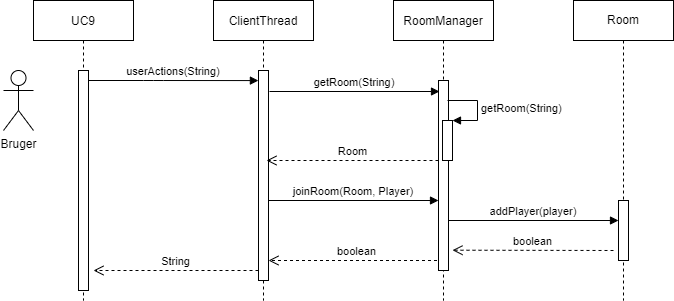

The diagram above was exported from draw.io. Its source (the exported page's mxGraphModel, read from the mxfile embedded in the PNG):
<mxGraphModel dx="1250" dy="684" grid="1" gridSize="10" guides="1" tooltips="1" connect="1" arrows="1" fold="1" page="1" pageScale="1" pageWidth="1654" pageHeight="1169" math="0" shadow="0">
  <root>
    <mxCell id="0" />
    <mxCell id="1" parent="0" />
    <mxCell id="PTA5RiM4nNZ8PF-YQwE9-1" value="UC9" style="shape=umlLifeline;perimeter=lifelinePerimeter;container=1;collapsible=0;recursiveResize=0;rounded=0;shadow=0;strokeWidth=1;" parent="1" vertex="1">
      <mxGeometry x="120" y="80" width="100" height="300" as="geometry" />
    </mxCell>
    <mxCell id="PTA5RiM4nNZ8PF-YQwE9-2" value="" style="points=[];perimeter=orthogonalPerimeter;rounded=0;shadow=0;strokeWidth=1;" parent="PTA5RiM4nNZ8PF-YQwE9-1" vertex="1">
      <mxGeometry x="45" y="70" width="10" height="220" as="geometry" />
    </mxCell>
    <mxCell id="PTA5RiM4nNZ8PF-YQwE9-3" value="ClientThread" style="shape=umlLifeline;perimeter=lifelinePerimeter;container=1;collapsible=0;recursiveResize=0;rounded=0;shadow=0;strokeWidth=1;" parent="1" vertex="1">
      <mxGeometry x="300" y="80" width="100" height="300" as="geometry" />
    </mxCell>
    <mxCell id="PTA5RiM4nNZ8PF-YQwE9-4" value="" style="points=[];perimeter=orthogonalPerimeter;rounded=0;shadow=0;strokeWidth=1;" parent="PTA5RiM4nNZ8PF-YQwE9-3" vertex="1">
      <mxGeometry x="45" y="70" width="10" height="210" as="geometry" />
    </mxCell>
    <mxCell id="PTA5RiM4nNZ8PF-YQwE9-15" value="joinRoom(Room, Player)" style="verticalAlign=bottom;endArrow=block;entryX=0;entryY=0;shadow=0;strokeWidth=1;" parent="PTA5RiM4nNZ8PF-YQwE9-3" edge="1">
      <mxGeometry relative="1" as="geometry">
        <mxPoint x="55" y="200.0000000000001" as="sourcePoint" />
        <mxPoint x="224.99999999999977" y="200.0000000000001" as="targetPoint" />
      </mxGeometry>
    </mxCell>
    <mxCell id="PTA5RiM4nNZ8PF-YQwE9-20" value="boolean" style="html=1;verticalAlign=bottom;endArrow=open;dashed=1;endSize=8;rounded=0;" parent="PTA5RiM4nNZ8PF-YQwE9-3" source="PTA5RiM4nNZ8PF-YQwE9-7" edge="1">
      <mxGeometry relative="1" as="geometry">
        <mxPoint x="216" y="260.29" as="sourcePoint" />
        <mxPoint x="55" y="259.99999999999983" as="targetPoint" />
      </mxGeometry>
    </mxCell>
    <mxCell id="PTA5RiM4nNZ8PF-YQwE9-6" value="userActions(String)" style="verticalAlign=bottom;endArrow=block;entryX=-0.01;entryY=0.048;shadow=0;strokeWidth=1;entryDx=0;entryDy=0;entryPerimeter=0;" parent="1" source="PTA5RiM4nNZ8PF-YQwE9-2" target="PTA5RiM4nNZ8PF-YQwE9-4" edge="1">
      <mxGeometry relative="1" as="geometry">
        <mxPoint x="275" y="160" as="sourcePoint" />
        <Array as="points">
          <mxPoint x="240" y="160" />
        </Array>
      </mxGeometry>
    </mxCell>
    <mxCell id="PTA5RiM4nNZ8PF-YQwE9-7" value="RoomManager" style="shape=umlLifeline;perimeter=lifelinePerimeter;container=1;collapsible=0;recursiveResize=0;rounded=0;shadow=0;strokeWidth=1;" parent="1" vertex="1">
      <mxGeometry x="480" y="80" width="100" height="300" as="geometry" />
    </mxCell>
    <mxCell id="PTA5RiM4nNZ8PF-YQwE9-8" value="" style="points=[];perimeter=orthogonalPerimeter;rounded=0;shadow=0;strokeWidth=1;" parent="PTA5RiM4nNZ8PF-YQwE9-7" vertex="1">
      <mxGeometry x="45" y="80" width="10" height="190" as="geometry" />
    </mxCell>
    <mxCell id="PTA5RiM4nNZ8PF-YQwE9-9" value="" style="html=1;points=[];perimeter=orthogonalPerimeter;" parent="PTA5RiM4nNZ8PF-YQwE9-7" vertex="1">
      <mxGeometry x="49" y="120" width="10" height="40" as="geometry" />
    </mxCell>
    <mxCell id="PTA5RiM4nNZ8PF-YQwE9-10" value="&lt;span style=&quot;text-align: center;&quot;&gt;getRoom(String)&lt;/span&gt;" style="edgeStyle=orthogonalEdgeStyle;html=1;align=left;spacingLeft=2;endArrow=block;rounded=0;entryX=1;entryY=0;" parent="PTA5RiM4nNZ8PF-YQwE9-7" target="PTA5RiM4nNZ8PF-YQwE9-9" edge="1">
      <mxGeometry relative="1" as="geometry">
        <mxPoint x="54" y="100" as="sourcePoint" />
        <Array as="points">
          <mxPoint x="84" y="100" />
        </Array>
      </mxGeometry>
    </mxCell>
    <mxCell id="PTA5RiM4nNZ8PF-YQwE9-17" value="addPlayer(player)" style="verticalAlign=bottom;endArrow=block;entryX=0;entryY=0;shadow=0;strokeWidth=1;" parent="PTA5RiM4nNZ8PF-YQwE9-7" edge="1">
      <mxGeometry relative="1" as="geometry">
        <mxPoint x="55" y="220.0000000000001" as="sourcePoint" />
        <mxPoint x="224.99999999999977" y="220.0000000000001" as="targetPoint" />
      </mxGeometry>
    </mxCell>
    <mxCell id="PTA5RiM4nNZ8PF-YQwE9-11" value="Bruger" style="shape=umlActor;verticalLabelPosition=bottom;verticalAlign=top;html=1;outlineConnect=0;" parent="1" vertex="1">
      <mxGeometry x="90" y="150" width="30" height="60" as="geometry" />
    </mxCell>
    <mxCell id="PTA5RiM4nNZ8PF-YQwE9-12" value="getRoom(String)" style="verticalAlign=bottom;endArrow=block;entryX=0;entryY=0;shadow=0;strokeWidth=1;" parent="1" edge="1">
      <mxGeometry relative="1" as="geometry">
        <mxPoint x="356" y="171.0000000000001" as="sourcePoint" />
        <mxPoint x="525.9999999999998" y="171.0000000000001" as="targetPoint" />
      </mxGeometry>
    </mxCell>
    <mxCell id="PTA5RiM4nNZ8PF-YQwE9-13" value="Room" style="html=1;verticalAlign=bottom;endArrow=open;dashed=1;endSize=8;rounded=0;" parent="1" source="PTA5RiM4nNZ8PF-YQwE9-8" edge="1">
      <mxGeometry relative="1" as="geometry">
        <mxPoint x="520" y="250" as="sourcePoint" />
        <mxPoint x="353" y="239.9999999999999" as="targetPoint" />
      </mxGeometry>
    </mxCell>
    <mxCell id="PTA5RiM4nNZ8PF-YQwE9-16" value="Room" style="shape=umlLifeline;perimeter=lifelinePerimeter;whiteSpace=wrap;html=1;container=1;collapsible=0;recursiveResize=0;outlineConnect=0;" parent="1" vertex="1">
      <mxGeometry x="660" y="80" width="100" height="300" as="geometry" />
    </mxCell>
    <mxCell id="PTA5RiM4nNZ8PF-YQwE9-18" value="" style="html=1;points=[];perimeter=orthogonalPerimeter;" parent="PTA5RiM4nNZ8PF-YQwE9-16" vertex="1">
      <mxGeometry x="45" y="200" width="10" height="60" as="geometry" />
    </mxCell>
    <mxCell id="PTA5RiM4nNZ8PF-YQwE9-19" value="boolean" style="html=1;verticalAlign=bottom;endArrow=open;dashed=1;endSize=8;rounded=0;" parent="PTA5RiM4nNZ8PF-YQwE9-16" edge="1">
      <mxGeometry relative="1" as="geometry">
        <mxPoint x="40" y="250" as="sourcePoint" />
        <mxPoint x="-121" y="249.70999999999987" as="targetPoint" />
      </mxGeometry>
    </mxCell>
    <mxCell id="PTA5RiM4nNZ8PF-YQwE9-21" value="String" style="html=1;verticalAlign=bottom;endArrow=open;dashed=1;endSize=8;rounded=0;" parent="1" edge="1">
      <mxGeometry relative="1" as="geometry">
        <mxPoint x="345" y="349.9999999999998" as="sourcePoint" />
        <mxPoint x="180" y="350" as="targetPoint" />
      </mxGeometry>
    </mxCell>
  </root>
</mxGraphModel>